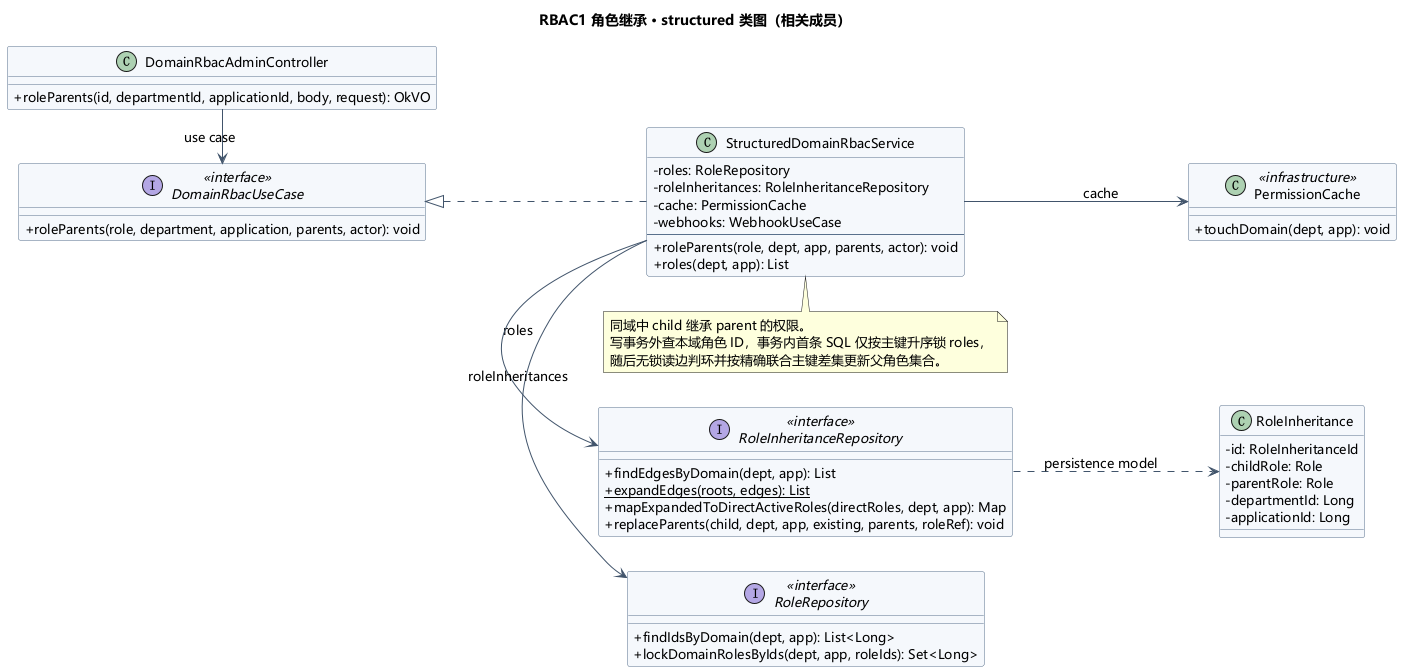

The diagram above was rendered by PlantUML. Its source (embedded in the PNG):
@startuml
skinparam shadowing false
skinparam defaultFontName Microsoft YaHei
skinparam defaultFontSize 13
skinparam classAttributeIconSize 0
skinparam backgroundColor white
skinparam ArrowColor #41546B
skinparam classBackgroundColor #F5F8FC
skinparam classBorderColor #59708C
skinparam sequenceParticipantBackgroundColor #EEF3F9
skinparam sequenceParticipantBorderColor #59708C
skinparam sequenceGroupBackgroundColor transparent
skinparam sequenceMessageAlign left
hide footbox
title RBAC1 角色继承 · structured 类图（相关成员）
left to right direction
class "DomainRbacAdminController" as C {
 + roleParents(id, departmentId, applicationId, body, request): OkVO
}
interface "DomainRbacUseCase" as U <<interface>> {
 + roleParents(role, department, application, parents, actor): void
}
class "StructuredDomainRbacService" as S {
 - roles: RoleRepository
 - roleInheritances: RoleInheritanceRepository
 - cache: PermissionCache
 - webhooks: WebhookUseCase
 --
 + roleParents(role, dept, app, parents, actor): void
 + roles(dept, app): List
}
interface "RoleRepository" as RR <<interface>> {
 + findIdsByDomain(dept, app): List<Long>
 + lockDomainRolesByIds(dept, app, roleIds): Set<Long>
}
interface "RoleInheritanceRepository" as RIR <<interface>> {
 + findEdgesByDomain(dept, app): List
 + {static} expandEdges(roots, edges): List
 + mapExpandedToDirectActiveRoles(directRoles, dept, app): Map
 + replaceParents(child, dept, app, existing, parents, roleRef): void
}
class "RoleInheritance" as RI {
 - id: RoleInheritanceId
 - childRole: Role
 - parentRole: Role
 - departmentId: Long
 - applicationId: Long
}
class "PermissionCache" as Cache <<infrastructure>> {
 + touchDomain(dept, app): void
}
C -right-> U : use case
S .up.|> U
S -right-> RR : roles
S -right-> RIR : roleInheritances
S -down-> Cache : cache
RIR .down.> RI : persistence model
note bottom of S
同域中 child 继承 parent 的权限。
写事务外查本域角色 ID，事务内首条 SQL 仅按主键升序锁 roles，
随后无锁读边判环并按精确联合主键差集更新父角色集合。
end note
@enduml